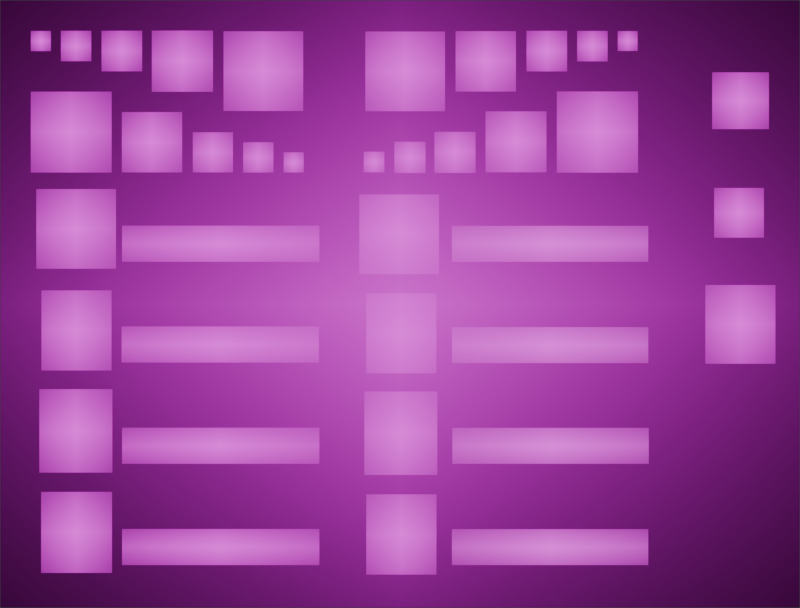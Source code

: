 # Source: logo_layout.blend  (saved by Blender 3.4.6; exported with 4.5.12 LTS)
import bpy
from mathutils import Matrix  # noqa: F401  (used for matrix-valued properties, if any)

bpy.ops.wm.read_factory_settings(use_empty=True)
scene = bpy.context.scene
scene.name = 'Scene'

# ---- collections
col_collection = bpy.data.collections.new('Collection'); scene.collection.children.link(col_collection)

# ---- images (referenced by path relative to the original .blend; pixels are not part of the script)
import os
ASSET_DIR = os.environ.get("B2B_ASSET_DIR", "")  # directory of the original .blend (textures are referenced by path, not embedded)
HERE = os.path.dirname(os.path.abspath(__file__))  # packed textures are extracted next to this script under _unpacked/

def load_image(name, relpath, width, height, colorspace="sRGB"):
    """Load a texture the original file referenced (path relative to the .blend, or extracted next to this script)."""
    p = next((c for c in (os.path.join(HERE, relpath), os.path.join(ASSET_DIR, relpath)) if relpath and os.path.exists(c)), "")
    if p:
        img = bpy.data.images.load(p, check_existing=True)
        img.name = name
    else:  # same state as the original file: an image datablock whose file is absent (Cycles renders it pink)
        img = bpy.data.images.new(name, width, height)
        img.source = "FILE"
        img.filepath = "//" + (relpath or name)
    img.colorspace_settings.name = colorspace
    return img
img_background_png = load_image('Background.png', 'Background.png', 1024, 1024, 'sRGB')
img_logo_blackoutline_png = load_image('Logo_blackoutline.png', 'Logo_blackoutline.png', 1024, 1024, 'sRGB')
img_logo_white_outline_png = load_image('Logo_white_outline.png', 'Logo_white_outline.png', 1024, 1024, 'sRGB')
img_logo_gray_infill_png = load_image('Logo_gray_infill.png', 'Logo_gray_infill.png', 1024, 1024, 'sRGB')
img_logo_black_infill_png = load_image('Logo_black_infill.png', 'Logo_black_infill.png', 1024, 1024, 'sRGB')
img_logo_white_infill_png = load_image('Logo_white_infill.png', 'Logo_white_infill.png', 1024, 1024, 'sRGB')
img_logo_white_outline_thick_png = load_image('Logo_white_outline_thick.png', 'Logo_white_outline_thick.png', 1024, 1024, 'sRGB')
img_freecad_white_text_png = load_image('Freecad_white_text.png', 'Freecad_white_text.png', 1024, 1024, 'sRGB')
img_freecad_black_text_png = load_image('Freecad_black_text.png', 'Freecad_black_text.png', 1024, 1024, 'sRGB')

# ---- materials (node trees are filled in below, after node groups)
mat_obelisk = bpy.data.materials.new('Obelisk')
mat_obelisk.surface_render_method = 'BLENDED'
mat_obelisk.blend_method = 'BLEND'
mat_new_logo_design_gear_has_been_lost_lighter_blue = bpy.data.materials.new('new logo design gear has been lost lighter blue')
mat_new_logo_design_gear_has_been_lost_lighter_blue.surface_render_method = 'BLENDED'
mat_new_logo_design_gear_has_been_lost_lighter_blue.blend_method = 'BLEND'
mat_new_logo_design_gear_has_been_lost_lighter_blue_f_hingestyle = bpy.data.materials.new('new logo design gear has been lost lighter blue F hingestyle')
mat_new_logo_design_gear_has_been_lost_lighter_blue_f_hingestyle.surface_render_method = 'BLENDED'
mat_new_logo_design_gear_has_been_lost_lighter_blue_f_hingestyle.blend_method = 'BLEND'
mat_g21_93_8_90 = bpy.data.materials.new('g21-93-8-90')
mat_g21_93_8_90.surface_render_method = 'BLENDED'
mat_g21_93_8_90.blend_method = 'BLEND'
mat_g21_93_8_5 = bpy.data.materials.new('g21-93-8-5')
mat_g21_93_8_5.surface_render_method = 'BLENDED'
mat_g21_93_8_5.blend_method = 'BLEND'
mat_g21_93_8_0 = bpy.data.materials.new('g21-93-8-0')
mat_g21_93_8_0.surface_render_method = 'BLENDED'
mat_g21_93_8_0.blend_method = 'BLEND'
mat_g21_07 = bpy.data.materials.new('g21-07')
mat_g21_07.surface_render_method = 'BLENDED'
mat_g21_07.blend_method = 'BLEND'
mat_freecad_white_text = bpy.data.materials.new('Freecad_white_text')
mat_freecad_white_text.surface_render_method = 'BLENDED'
mat_freecad_white_text.blend_method = 'BLEND'
mat_freecad_black_text = bpy.data.materials.new('Freecad_black_text')
mat_freecad_black_text.surface_render_method = 'BLENDED'
mat_freecad_black_text.blend_method = 'BLEND'

# ---- material node trees
mat_obelisk.use_nodes = True; mat_obelisk.node_tree.nodes.clear()
_N = mat_obelisk.node_tree.nodes; _L = mat_obelisk.node_tree.links
n0 = _N.new('ShaderNodeOutputMaterial'); n0.name = 'Material Output'; n0.location = (132, 281)
n1 = _N.new('ShaderNodeTexImage'); n1.name = 'Image Texture'; n1.location = (-667, 252)
n1.image = img_background_png
n1.extension = 'CLIP'
n2 = _N.new('ShaderNodeBsdfPrincipled'); n2.name = 'Principled BSDF'; n2.location = (-233, 43)
n2.distribution = 'GGX'
n2.subsurface_method = 'RANDOM_WALK_SKIN'
n2.inputs[2].default_value = 0.0
n2.inputs[3].default_value = 1.45
n2.inputs[11].default_value = 1.01
n2.inputs[13].default_value = 0.0
n2.inputs[27].default_value = (0.0, 0.0, 0.0, 1.0)
n2.inputs[28].default_value = 1.0
_L.new(n1.outputs[0], n2.inputs[0])
_L.new(n1.outputs[0], n0.inputs[0])
n0.is_active_output = True
mat_new_logo_design_gear_has_been_lost_lighter_blue.use_nodes = True; mat_new_logo_design_gear_has_been_lost_lighter_blue.node_tree.nodes.clear()
_N = mat_new_logo_design_gear_has_been_lost_lighter_blue.node_tree.nodes; _L = mat_new_logo_design_gear_has_been_lost_lighter_blue.node_tree.links
n0 = _N.new('ShaderNodeOutputMaterial'); n0.name = 'Material Output'; n0.location = (324, 265)
n1 = _N.new('ShaderNodeBsdfPrincipled'); n1.name = 'Principled BSDF'; n1.location = (0, 245)
n1.distribution = 'GGX'
n1.subsurface_method = 'RANDOM_WALK_SKIN'
n1.inputs[2].default_value = 0.0
n1.inputs[3].default_value = 0.0
n1.inputs[11].default_value = 0.0
n1.inputs[13].default_value = 0.0
n1.inputs[20].default_value = 0.0
n1.inputs[27].default_value = (0.0, 0.0, 0.0, 1.0)
n1.inputs[28].default_value = 1.0
n2 = _N.new('ShaderNodeTexImage'); n2.name = 'Image Texture'; n2.location = (-358, 279)
n2.image = img_logo_blackoutline_png
n2.extension = 'CLIP'
_L.new(n2.outputs[0], n1.inputs[0])
_L.new(n2.outputs[1], n1.inputs[4])
_L.new(n1.outputs[0], n0.inputs[0])
n0.is_active_output = True
mat_new_logo_design_gear_has_been_lost_lighter_blue_f_hingestyle.use_nodes = True; mat_new_logo_design_gear_has_been_lost_lighter_blue_f_hingestyle.node_tree.nodes.clear()
_N = mat_new_logo_design_gear_has_been_lost_lighter_blue_f_hingestyle.node_tree.nodes; _L = mat_new_logo_design_gear_has_been_lost_lighter_blue_f_hingestyle.node_tree.links
n0 = _N.new('ShaderNodeTexImage'); n0.name = 'Image Texture'; n0.location = (-352, 315)
n0.image = img_logo_white_outline_png
n0.extension = 'CLIP'
n1 = _N.new('ShaderNodeBsdfPrincipled'); n1.name = 'Principled BSDF'; n1.location = (15, 300)
n1.distribution = 'GGX'
n1.subsurface_method = 'RANDOM_WALK_SKIN'
n1.inputs[2].default_value = 0.0
n1.inputs[3].default_value = 0.0
n1.inputs[11].default_value = 0.0
n1.inputs[13].default_value = 0.0
n1.inputs[20].default_value = 0.0
n1.inputs[27].default_value = (0.0, 0.0, 0.0, 1.0)
n2 = _N.new('ShaderNodeOutputMaterial'); n2.name = 'Material Output'; n2.location = (392, 318)
_L.new(n0.outputs[0], n1.inputs[0])
_L.new(n0.outputs[1], n1.inputs[4])
_L.new(n1.outputs[0], n2.inputs[0])
n2.is_active_output = True
mat_g21_93_8_90.use_nodes = True; mat_g21_93_8_90.node_tree.nodes.clear()
_N = mat_g21_93_8_90.node_tree.nodes; _L = mat_g21_93_8_90.node_tree.links
n0 = _N.new('ShaderNodeBsdfPrincipled'); n0.name = 'Principled BSDF'; n0.location = (-228, 312)
n0.distribution = 'GGX'
n0.subsurface_method = 'RANDOM_WALK_SKIN'
n0.inputs[2].default_value = 0.0
n0.inputs[3].default_value = 1.45
n0.inputs[11].default_value = 0.0
n0.inputs[13].default_value = 0.0
n0.inputs[20].default_value = 0.0
n0.inputs[27].default_value = (0.0, 0.0, 0.0, 1.0)
n0.inputs[28].default_value = 1.0
n1 = _N.new('ShaderNodeOutputMaterial'); n1.name = 'Material Output'; n1.location = (72, 312)
n2 = _N.new('ShaderNodeTexImage'); n2.name = 'Image Texture'; n2.location = (-638, 300)
n2.image = img_logo_gray_infill_png
n2.extension = 'CLIP'
_L.new(n2.outputs[0], n0.inputs[0])
_L.new(n2.outputs[1], n0.inputs[4])
_L.new(n0.outputs[0], n1.inputs[0])
n1.is_active_output = True
mat_g21_93_8_5.use_nodes = True; mat_g21_93_8_5.node_tree.nodes.clear()
_N = mat_g21_93_8_5.node_tree.nodes; _L = mat_g21_93_8_5.node_tree.links
n0 = _N.new('ShaderNodeBsdfPrincipled'); n0.name = 'Principled BSDF'; n0.location = (0, 300)
n0.distribution = 'GGX'
n0.subsurface_method = 'RANDOM_WALK_SKIN'
n0.inputs[2].default_value = 0.0
n0.inputs[3].default_value = 1.45
n0.inputs[11].default_value = 0.0
n0.inputs[13].default_value = 0.0
n0.inputs[20].default_value = 0.0
n0.inputs[27].default_value = (0.0, 0.0, 0.0, 1.0)
n1 = _N.new('ShaderNodeOutputMaterial'); n1.name = 'Material Output'; n1.location = (300, 300)
n2 = _N.new('ShaderNodeTexImage'); n2.name = 'Image Texture'; n2.location = (-479, 303)
n2.image = img_logo_black_infill_png
n2.extension = 'CLIP'
_L.new(n2.outputs[0], n0.inputs[0])
_L.new(n2.outputs[1], n0.inputs[4])
_L.new(n0.outputs[0], n1.inputs[0])
n1.is_active_output = True
mat_g21_93_8_0.use_nodes = True; mat_g21_93_8_0.node_tree.nodes.clear()
_N = mat_g21_93_8_0.node_tree.nodes; _L = mat_g21_93_8_0.node_tree.links
n0 = _N.new('ShaderNodeBsdfPrincipled'); n0.name = 'Principled BSDF'; n0.location = (0, 300)
n0.distribution = 'GGX'
n0.subsurface_method = 'RANDOM_WALK_SKIN'
n0.inputs[2].default_value = 0.0
n0.inputs[3].default_value = 0.0
n0.inputs[11].default_value = 0.0
n0.inputs[13].default_value = 0.0
n0.inputs[20].default_value = 0.0
n0.inputs[27].default_value = (0.0, 0.0, 0.0, 1.0)
n0.inputs[28].default_value = 1.0
n1 = _N.new('ShaderNodeOutputMaterial'); n1.name = 'Material Output'; n1.location = (300, 300)
n2 = _N.new('ShaderNodeTexImage'); n2.name = 'Image Texture'; n2.location = (-429, 309)
n2.image = img_logo_white_infill_png
n2.extension = 'CLIP'
_L.new(n2.outputs[0], n0.inputs[0])
_L.new(n2.outputs[1], n0.inputs[4])
_L.new(n0.outputs[0], n1.inputs[0])
n1.is_active_output = True
mat_g21_07.use_nodes = True; mat_g21_07.node_tree.nodes.clear()
_N = mat_g21_07.node_tree.nodes; _L = mat_g21_07.node_tree.links
n0 = _N.new('ShaderNodeOutputMaterial'); n0.name = 'Material Output'; n0.location = (300, 300)
n1 = _N.new('ShaderNodeBsdfPrincipled'); n1.name = 'Principled BSDF'; n1.location = (0, 300)
n1.distribution = 'GGX'
n1.subsurface_method = 'RANDOM_WALK_SKIN'
n1.inputs[2].default_value = 0.0
n1.inputs[3].default_value = 1.45
n1.inputs[11].default_value = 1.01
n1.inputs[13].default_value = 0.0
n1.inputs[20].default_value = 0.0
n1.inputs[27].default_value = (0.0, 0.0, 0.0, 1.0)
n1.inputs[28].default_value = 1.0
n2 = _N.new('ShaderNodeTexImage'); n2.name = 'Image Texture'; n2.location = (-395, 301)
n2.image = img_logo_white_outline_thick_png
n2.extension = 'CLIP'
_L.new(n2.outputs[0], n1.inputs[0])
_L.new(n2.outputs[1], n1.inputs[4])
_L.new(n1.outputs[0], n0.inputs[0])
n0.is_active_output = True
mat_freecad_white_text.use_nodes = True; mat_freecad_white_text.node_tree.nodes.clear()
_N = mat_freecad_white_text.node_tree.nodes; _L = mat_freecad_white_text.node_tree.links
n0 = _N.new('ShaderNodeOutputMaterial'); n0.name = 'Material Output'; n0.location = (300, 300)
n1 = _N.new('ShaderNodeTexImage'); n1.name = 'Image Texture'; n1.location = (-200, 300)
n1.image = img_freecad_white_text_png
n1.extension = 'CLIP'
n2 = _N.new('ShaderNodeBsdfPrincipled'); n2.name = 'Principled BSDF'; n2.location = (0, 300)
n2.distribution = 'GGX'
n2.subsurface_method = 'RANDOM_WALK_SKIN'
n2.inputs[3].default_value = 1.45
n2.inputs[27].default_value = (0.0, 0.0, 0.0, 1.0)
n2.inputs[28].default_value = 1.0
_L.new(n1.outputs[0], n2.inputs[0])
_L.new(n1.outputs[1], n2.inputs[4])
_L.new(n2.outputs[0], n0.inputs[0])
n0.is_active_output = True
mat_freecad_black_text.use_nodes = True; mat_freecad_black_text.node_tree.nodes.clear()
_N = mat_freecad_black_text.node_tree.nodes; _L = mat_freecad_black_text.node_tree.links
n0 = _N.new('ShaderNodeOutputMaterial'); n0.name = 'Material Output'; n0.location = (300, 300)
n1 = _N.new('ShaderNodeTexImage'); n1.name = 'Image Texture'; n1.location = (-200, 300)
n1.image = img_freecad_black_text_png
n1.extension = 'CLIP'
n2 = _N.new('ShaderNodeBsdfPrincipled'); n2.name = 'Principled BSDF'; n2.location = (0, 300)
n2.distribution = 'GGX'
n2.subsurface_method = 'RANDOM_WALK_SKIN'
n2.inputs[2].default_value = 0.0
n2.inputs[3].default_value = 0.0
n2.inputs[11].default_value = 0.0
n2.inputs[13].default_value = 0.0
n2.inputs[20].default_value = 0.0
n2.inputs[27].default_value = (0.0, 0.0, 0.0, 1.0)
n2.inputs[28].default_value = 1.0
_L.new(n1.outputs[0], n2.inputs[0])
_L.new(n1.outputs[1], n2.inputs[4])
_L.new(n2.outputs[0], n0.inputs[0])
n0.is_active_output = True

# ---- world
world_world = bpy.data.worlds.new('World'); scene.world = world_world
world_world.use_nodes = True; world_world.node_tree.nodes.clear()
_N = world_world.node_tree.nodes; _L = world_world.node_tree.links
n0 = _N.new('ShaderNodeOutputWorld'); n0.name = 'World Output'; n0.location = (300, 300)
n1 = _N.new('ShaderNodeBackground'); n1.name = 'Background'; n1.location = (10, 300)
n1.inputs[0].default_value = (0.05088, 0.05088, 0.05088, 1.0)
_L.new(n1.outputs[0], n0.inputs[0])
n0.is_active_output = True
world_world.color = (0.05088, 0.05088, 0.05088)
world_world.use_sun_shadow = False
world_world.sun_shadow_jitter_overblur = 0.0

# ---- cameras
cam_camera = bpy.data.cameras.new('Camera')
cam_camera.clip_end = 100.0
cam_camera.ortho_scale = 7.314
cam_camera_001 = bpy.data.cameras.new('Camera.001')
cam_camera_001.type = 'ORTHO'
cam_camera_001.ortho_scale = 1.0

# ---- lights
light_light = bpy.data.lights.new('Light', 'POINT')
light_light.transmission_factor = 0.0
light_light.energy = 1000.0
light_light.shadow_soft_size = 0.1
light_light.shadow_maximum_resolution = 0.006
light_light.use_absolute_resolution = True
light_light_001 = bpy.data.lights.new('Light.001', 'POINT')
light_light_001.transmission_factor = 0.0
light_light_001.energy = 1000.0
light_light_001.shadow_soft_size = 0.1
light_light_001.shadow_maximum_resolution = 0.006
light_light_001.use_absolute_resolution = True
light_light_002 = bpy.data.lights.new('Light.002', 'POINT')
light_light_002.transmission_factor = 0.0
light_light_002.energy = 1000.0
light_light_002.shadow_soft_size = 0.1
light_light_002.shadow_maximum_resolution = 0.006
light_light_002.use_absolute_resolution = True
light_light_003 = bpy.data.lights.new('Light.003', 'POINT')
light_light_003.transmission_factor = 0.0
light_light_003.energy = 1000.0
light_light_003.shadow_soft_size = 0.1
light_light_003.shadow_maximum_resolution = 0.006
light_light_003.use_absolute_resolution = True

# ---- meshes
me_obelisk = bpy.data.meshes.new('Obelisk')
me_obelisk.from_pydata([(-0.6583, -0.5, 0.0), (0.6583, -0.5, 0.0), (-0.6583, 0.5, 0.0), (0.6583, 0.5, 0.0)], [], [(0, 1, 3, 2)])
_uv = me_obelisk.uv_layers.new(name='UVMap')
_uv.uv.foreach_set('vector', [0.0, 0.0, 1.0, 0.0, 1.0, 1.0, 0.0, 1.0])
me_obelisk.materials.append(mat_obelisk)
me_obelisk.update()
me_new_logo_design_gear_has_been_lost_lighter_blue = bpy.data.meshes.new('new logo design gear has been lost lighter blue')
me_new_logo_design_gear_has_been_lost_lighter_blue.from_pydata([(-0.5, -0.5, 0.0), (0.5, -0.5, 0.0), (-0.5, 0.5, 0.0), (0.5, 0.5, 0.0)], [], [(0, 1, 3, 2)])
_uv = me_new_logo_design_gear_has_been_lost_lighter_blue.uv_layers.new(name='UVMap')
_uv.uv.foreach_set('vector', [0.0, 0.0, 1.0, 0.0, 1.0, 1.0, 0.0, 1.0])
me_new_logo_design_gear_has_been_lost_lighter_blue.materials.append(mat_new_logo_design_gear_has_been_lost_lighter_blue)
me_new_logo_design_gear_has_been_lost_lighter_blue.update()
me_new_logo_design_gear_has_been_lost_lighter_blue_001 = bpy.data.meshes.new('new logo design gear has been lost lighter blue.001')
me_new_logo_design_gear_has_been_lost_lighter_blue_001.from_pydata([(-0.5, -0.5, 0.0), (0.5, -0.5, 0.0), (-0.5, 0.5, 0.0), (0.5, 0.5, 0.0)], [], [(0, 1, 3, 2)])
_uv = me_new_logo_design_gear_has_been_lost_lighter_blue_001.uv_layers.new(name='UVMap')
_uv.uv.foreach_set('vector', [0.0, 0.0, 1.0, 0.0, 1.0, 1.0, 0.0, 1.0])
me_new_logo_design_gear_has_been_lost_lighter_blue_001.materials.append(mat_new_logo_design_gear_has_been_lost_lighter_blue)
me_new_logo_design_gear_has_been_lost_lighter_blue_001.update()
me_new_logo_design_gear_has_been_lost_lighter_blue_002 = bpy.data.meshes.new('new logo design gear has been lost lighter blue.002')
me_new_logo_design_gear_has_been_lost_lighter_blue_002.from_pydata([(-0.5, -0.5, 0.0), (0.5, -0.5, 0.0), (-0.5, 0.5, 0.0), (0.5, 0.5, 0.0)], [], [(0, 1, 3, 2)])
_uv = me_new_logo_design_gear_has_been_lost_lighter_blue_002.uv_layers.new(name='UVMap')
_uv.uv.foreach_set('vector', [0.0, 0.0, 1.0, 0.0, 1.0, 1.0, 0.0, 1.0])
me_new_logo_design_gear_has_been_lost_lighter_blue_002.materials.append(mat_new_logo_design_gear_has_been_lost_lighter_blue)
me_new_logo_design_gear_has_been_lost_lighter_blue_002.update()
me_new_logo_design_gear_has_been_lost_lighter_blue_003 = bpy.data.meshes.new('new logo design gear has been lost lighter blue.003')
me_new_logo_design_gear_has_been_lost_lighter_blue_003.from_pydata([(-0.5, -0.5, 0.0), (0.5, -0.5, 0.0), (-0.5, 0.5, 0.0), (0.5, 0.5, 0.0)], [], [(0, 1, 3, 2)])
_uv = me_new_logo_design_gear_has_been_lost_lighter_blue_003.uv_layers.new(name='UVMap')
_uv.uv.foreach_set('vector', [0.0, 0.0, 1.0, 0.0, 1.0, 1.0, 0.0, 1.0])
me_new_logo_design_gear_has_been_lost_lighter_blue_003.materials.append(mat_new_logo_design_gear_has_been_lost_lighter_blue)
me_new_logo_design_gear_has_been_lost_lighter_blue_003.update()
me_new_logo_design_gear_has_been_lost_lighter_blue_004 = bpy.data.meshes.new('new logo design gear has been lost lighter blue.004')
me_new_logo_design_gear_has_been_lost_lighter_blue_004.from_pydata([(-0.5, -0.5, 0.0), (0.5, -0.5, 0.0), (-0.5, 0.5, 0.0), (0.5, 0.5, 0.0)], [], [(0, 1, 3, 2)])
_uv = me_new_logo_design_gear_has_been_lost_lighter_blue_004.uv_layers.new(name='UVMap')
_uv.uv.foreach_set('vector', [0.0, 0.0, 1.0, 0.0, 1.0, 1.0, 0.0, 1.0])
me_new_logo_design_gear_has_been_lost_lighter_blue_004.materials.append(mat_new_logo_design_gear_has_been_lost_lighter_blue)
me_new_logo_design_gear_has_been_lost_lighter_blue_004.update()
me_new_logo_design_gear_has_been_lost_lighter_blue_005 = bpy.data.meshes.new('new logo design gear has been lost lighter blue.005')
me_new_logo_design_gear_has_been_lost_lighter_blue_005.from_pydata([(-0.5, -0.5, 0.0), (0.5, -0.5, 0.0), (-0.5, 0.5, 0.0), (0.5, 0.5, 0.0)], [], [(0, 1, 3, 2)])
_uv = me_new_logo_design_gear_has_been_lost_lighter_blue_005.uv_layers.new(name='UVMap')
_uv.uv.foreach_set('vector', [0.0, 0.0, 1.0, 0.0, 1.0, 1.0, 0.0, 1.0])
me_new_logo_design_gear_has_been_lost_lighter_blue_005.materials.append(mat_new_logo_design_gear_has_been_lost_lighter_blue)
me_new_logo_design_gear_has_been_lost_lighter_blue_005.update()
me_new_logo_design_gear_has_been_lost_lighter_blue_006 = bpy.data.meshes.new('new logo design gear has been lost lighter blue.006')
me_new_logo_design_gear_has_been_lost_lighter_blue_006.from_pydata([(-0.5, -0.5, 0.0), (0.5, -0.5, 0.0), (-0.5, 0.5, 0.0), (0.5, 0.5, 0.0)], [], [(0, 1, 3, 2)])
_uv = me_new_logo_design_gear_has_been_lost_lighter_blue_006.uv_layers.new(name='UVMap')
_uv.uv.foreach_set('vector', [0.0, 0.0, 1.0, 0.0, 1.0, 1.0, 0.0, 1.0])
me_new_logo_design_gear_has_been_lost_lighter_blue_006.materials.append(mat_new_logo_design_gear_has_been_lost_lighter_blue)
me_new_logo_design_gear_has_been_lost_lighter_blue_006.update()
me_new_logo_design_gear_has_been_lost_lighter_blue_007 = bpy.data.meshes.new('new logo design gear has been lost lighter blue.007')
me_new_logo_design_gear_has_been_lost_lighter_blue_007.from_pydata([(-0.5, -0.5, 0.0), (0.5, -0.5, 0.0), (-0.5, 0.5, 0.0), (0.5, 0.5, 0.0)], [], [(0, 1, 3, 2)])
_uv = me_new_logo_design_gear_has_been_lost_lighter_blue_007.uv_layers.new(name='UVMap')
_uv.uv.foreach_set('vector', [0.0, 0.0, 1.0, 0.0, 1.0, 1.0, 0.0, 1.0])
me_new_logo_design_gear_has_been_lost_lighter_blue_007.materials.append(mat_new_logo_design_gear_has_been_lost_lighter_blue)
me_new_logo_design_gear_has_been_lost_lighter_blue_007.update()
me_new_logo_design_gear_has_been_lost_lighter_blue_008 = bpy.data.meshes.new('new logo design gear has been lost lighter blue.008')
me_new_logo_design_gear_has_been_lost_lighter_blue_008.from_pydata([(-0.5, -0.5, 0.0), (0.5, -0.5, 0.0), (-0.5, 0.5, 0.0), (0.5, 0.5, 0.0)], [], [(0, 1, 3, 2)])
_uv = me_new_logo_design_gear_has_been_lost_lighter_blue_008.uv_layers.new(name='UVMap')
_uv.uv.foreach_set('vector', [0.0, 0.0, 1.0, 0.0, 1.0, 1.0, 0.0, 1.0])
me_new_logo_design_gear_has_been_lost_lighter_blue_008.materials.append(mat_new_logo_design_gear_has_been_lost_lighter_blue)
me_new_logo_design_gear_has_been_lost_lighter_blue_008.update()
me_new_logo_design_gear_has_been_lost_lighter_blue_009 = bpy.data.meshes.new('new logo design gear has been lost lighter blue.009')
me_new_logo_design_gear_has_been_lost_lighter_blue_009.from_pydata([(-0.5, -0.5, 0.0), (0.5, -0.5, 0.0), (-0.5, 0.5, 0.0), (0.5, 0.5, 0.0)], [], [(0, 1, 3, 2)])
_uv = me_new_logo_design_gear_has_been_lost_lighter_blue_009.uv_layers.new(name='UVMap')
_uv.uv.foreach_set('vector', [0.0, 0.0, 1.0, 0.0, 1.0, 1.0, 0.0, 1.0])
me_new_logo_design_gear_has_been_lost_lighter_blue_009.materials.append(mat_new_logo_design_gear_has_been_lost_lighter_blue)
me_new_logo_design_gear_has_been_lost_lighter_blue_009.update()
me_new_logo_design_gear_has_been_lost_lighter_blue_012 = bpy.data.meshes.new('new logo design gear has been lost lighter blue.012')
me_new_logo_design_gear_has_been_lost_lighter_blue_012.from_pydata([(-0.5, -0.5, 0.0), (0.5, -0.5, 0.0), (-0.5, 0.5, 0.0), (0.5, 0.5, 0.0)], [], [(0, 1, 3, 2)])
_uv = me_new_logo_design_gear_has_been_lost_lighter_blue_012.uv_layers.new(name='UVMap')
_uv.uv.foreach_set('vector', [0.0, 0.0, 1.0, 0.0, 1.0, 1.0, 0.0, 1.0])
me_new_logo_design_gear_has_been_lost_lighter_blue_012.materials.append(mat_new_logo_design_gear_has_been_lost_lighter_blue)
me_new_logo_design_gear_has_been_lost_lighter_blue_012.update()
me_new_logo_design_gear_has_been_lost_lighter_blue_f_hingestyle = bpy.data.meshes.new('new logo design gear has been lost lighter blue F hingestyle')
me_new_logo_design_gear_has_been_lost_lighter_blue_f_hingestyle.from_pydata([(-0.5, -0.5, 0.0), (0.5, -0.5, 0.0), (-0.5, 0.5, 0.0), (0.5, 0.5, 0.0)], [], [(0, 1, 3, 2)])
_uv = me_new_logo_design_gear_has_been_lost_lighter_blue_f_hingestyle.uv_layers.new(name='UVMap')
_uv.uv.foreach_set('vector', [0.0, 0.0, 1.0, 0.0, 1.0, 1.0, 0.0, 1.0])
me_new_logo_design_gear_has_been_lost_lighter_blue_f_hingestyle.materials.append(mat_new_logo_design_gear_has_been_lost_lighter_blue_f_hingestyle)
me_new_logo_design_gear_has_been_lost_lighter_blue_f_hingestyle.update()
me_new_logo_design_gear_has_been_lost_lighter_blue_f_hingestyl = bpy.data.meshes.new('new logo design gear has been lost lighter blue F hingestyl')
me_new_logo_design_gear_has_been_lost_lighter_blue_f_hingestyl.from_pydata([(-0.5, -0.5, 0.0), (0.5, -0.5, 0.0), (-0.5, 0.5, 0.0), (0.5, 0.5, 0.0)], [], [(0, 1, 3, 2)])
_uv = me_new_logo_design_gear_has_been_lost_lighter_blue_f_hingestyl.uv_layers.new(name='UVMap')
_uv.uv.foreach_set('vector', [0.0, 0.0, 1.0, 0.0, 1.0, 1.0, 0.0, 1.0])
me_new_logo_design_gear_has_been_lost_lighter_blue_f_hingestyl.materials.append(mat_new_logo_design_gear_has_been_lost_lighter_blue_f_hingestyle)
me_new_logo_design_gear_has_been_lost_lighter_blue_f_hingestyl.update()
me_new_logo_design_gear_has_been_lost_lighter_blue_f_hingestyl_001 = bpy.data.meshes.new('new logo design gear has been lost lighter blue F hingestyl.001')
me_new_logo_design_gear_has_been_lost_lighter_blue_f_hingestyl_001.from_pydata([(-0.5, -0.5, 0.0), (0.5, -0.5, 0.0), (-0.5, 0.5, 0.0), (0.5, 0.5, 0.0)], [], [(0, 1, 3, 2)])
_uv = me_new_logo_design_gear_has_been_lost_lighter_blue_f_hingestyl_001.uv_layers.new(name='UVMap')
_uv.uv.foreach_set('vector', [0.0, 0.0, 1.0, 0.0, 1.0, 1.0, 0.0, 1.0])
me_new_logo_design_gear_has_been_lost_lighter_blue_f_hingestyl_001.materials.append(mat_new_logo_design_gear_has_been_lost_lighter_blue_f_hingestyle)
me_new_logo_design_gear_has_been_lost_lighter_blue_f_hingestyl_001.update()
me_new_logo_design_gear_has_been_lost_lighter_blue_f_hingestyl_002 = bpy.data.meshes.new('new logo design gear has been lost lighter blue F hingestyl.002')
me_new_logo_design_gear_has_been_lost_lighter_blue_f_hingestyl_002.from_pydata([(-0.5, -0.5, 0.0), (0.5, -0.5, 0.0), (-0.5, 0.5, 0.0), (0.5, 0.5, 0.0)], [], [(0, 1, 3, 2)])
_uv = me_new_logo_design_gear_has_been_lost_lighter_blue_f_hingestyl_002.uv_layers.new(name='UVMap')
_uv.uv.foreach_set('vector', [0.0, 0.0, 1.0, 0.0, 1.0, 1.0, 0.0, 1.0])
me_new_logo_design_gear_has_been_lost_lighter_blue_f_hingestyl_002.materials.append(mat_new_logo_design_gear_has_been_lost_lighter_blue_f_hingestyle)
me_new_logo_design_gear_has_been_lost_lighter_blue_f_hingestyl_002.update()
me_new_logo_design_gear_has_been_lost_lighter_blue_f_hingestyl_003 = bpy.data.meshes.new('new logo design gear has been lost lighter blue F hingestyl.003')
me_new_logo_design_gear_has_been_lost_lighter_blue_f_hingestyl_003.from_pydata([(-0.5, -0.5, 0.0), (0.5, -0.5, 0.0), (-0.5, 0.5, 0.0), (0.5, 0.5, 0.0)], [], [(0, 1, 3, 2)])
_uv = me_new_logo_design_gear_has_been_lost_lighter_blue_f_hingestyl_003.uv_layers.new(name='UVMap')
_uv.uv.foreach_set('vector', [0.0, 0.0, 1.0, 0.0, 1.0, 1.0, 0.0, 1.0])
me_new_logo_design_gear_has_been_lost_lighter_blue_f_hingestyl_003.materials.append(mat_new_logo_design_gear_has_been_lost_lighter_blue_f_hingestyle)
me_new_logo_design_gear_has_been_lost_lighter_blue_f_hingestyl_003.update()
me_new_logo_design_gear_has_been_lost_lighter_blue_f_hingestyl_004 = bpy.data.meshes.new('new logo design gear has been lost lighter blue F hingestyl.004')
me_new_logo_design_gear_has_been_lost_lighter_blue_f_hingestyl_004.from_pydata([(-0.5, -0.5, 0.0), (0.5, -0.5, 0.0), (-0.5, 0.5, 0.0), (0.5, 0.5, 0.0)], [], [(0, 1, 3, 2)])
_uv = me_new_logo_design_gear_has_been_lost_lighter_blue_f_hingestyl_004.uv_layers.new(name='UVMap')
_uv.uv.foreach_set('vector', [0.0, 0.0, 1.0, 0.0, 1.0, 1.0, 0.0, 1.0])
me_new_logo_design_gear_has_been_lost_lighter_blue_f_hingestyl_004.materials.append(mat_new_logo_design_gear_has_been_lost_lighter_blue_f_hingestyle)
me_new_logo_design_gear_has_been_lost_lighter_blue_f_hingestyl_004.update()
me_new_logo_design_gear_has_been_lost_lighter_blue_f_hingestyl_005 = bpy.data.meshes.new('new logo design gear has been lost lighter blue F hingestyl.005')
me_new_logo_design_gear_has_been_lost_lighter_blue_f_hingestyl_005.from_pydata([(-0.5, -0.5, 0.0), (0.5, -0.5, 0.0), (-0.5, 0.5, 0.0), (0.5, 0.5, 0.0)], [], [(0, 1, 3, 2)])
_uv = me_new_logo_design_gear_has_been_lost_lighter_blue_f_hingestyl_005.uv_layers.new(name='UVMap')
_uv.uv.foreach_set('vector', [0.0, 0.0, 1.0, 0.0, 1.0, 1.0, 0.0, 1.0])
me_new_logo_design_gear_has_been_lost_lighter_blue_f_hingestyl_005.materials.append(mat_new_logo_design_gear_has_been_lost_lighter_blue_f_hingestyle)
me_new_logo_design_gear_has_been_lost_lighter_blue_f_hingestyl_005.update()
me_new_logo_design_gear_has_been_lost_lighter_blue_f_hingestyl_006 = bpy.data.meshes.new('new logo design gear has been lost lighter blue F hingestyl.006')
me_new_logo_design_gear_has_been_lost_lighter_blue_f_hingestyl_006.from_pydata([(-0.5, -0.5, 0.0), (0.5, -0.5, 0.0), (-0.5, 0.5, 0.0), (0.5, 0.5, 0.0)], [], [(0, 1, 3, 2)])
_uv = me_new_logo_design_gear_has_been_lost_lighter_blue_f_hingestyl_006.uv_layers.new(name='UVMap')
_uv.uv.foreach_set('vector', [0.0, 0.0, 1.0, 0.0, 1.0, 1.0, 0.0, 1.0])
me_new_logo_design_gear_has_been_lost_lighter_blue_f_hingestyl_006.materials.append(mat_new_logo_design_gear_has_been_lost_lighter_blue_f_hingestyle)
me_new_logo_design_gear_has_been_lost_lighter_blue_f_hingestyl_006.update()
me_new_logo_design_gear_has_been_lost_lighter_blue_f_hingestyl_007 = bpy.data.meshes.new('new logo design gear has been lost lighter blue F hingestyl.007')
me_new_logo_design_gear_has_been_lost_lighter_blue_f_hingestyl_007.from_pydata([(-0.5, -0.5, 0.0), (0.5, -0.5, 0.0), (-0.5, 0.5, 0.0), (0.5, 0.5, 0.0)], [], [(0, 1, 3, 2)])
_uv = me_new_logo_design_gear_has_been_lost_lighter_blue_f_hingestyl_007.uv_layers.new(name='UVMap')
_uv.uv.foreach_set('vector', [0.0, 0.0, 1.0, 0.0, 1.0, 1.0, 0.0, 1.0])
me_new_logo_design_gear_has_been_lost_lighter_blue_f_hingestyl_007.materials.append(mat_new_logo_design_gear_has_been_lost_lighter_blue_f_hingestyle)
me_new_logo_design_gear_has_been_lost_lighter_blue_f_hingestyl_007.update()
me_new_logo_design_gear_has_been_lost_lighter_blue_f_hingestyl_008 = bpy.data.meshes.new('new logo design gear has been lost lighter blue F hingestyl.008')
me_new_logo_design_gear_has_been_lost_lighter_blue_f_hingestyl_008.from_pydata([(-0.5, -0.5, 0.0), (0.5, -0.5, 0.0), (-0.5, 0.5, 0.0), (0.5, 0.5, 0.0)], [], [(0, 1, 3, 2)])
_uv = me_new_logo_design_gear_has_been_lost_lighter_blue_f_hingestyl_008.uv_layers.new(name='UVMap')
_uv.uv.foreach_set('vector', [0.0, 0.0, 1.0, 0.0, 1.0, 1.0, 0.0, 1.0])
me_new_logo_design_gear_has_been_lost_lighter_blue_f_hingestyl_008.materials.append(mat_new_logo_design_gear_has_been_lost_lighter_blue_f_hingestyle)
me_new_logo_design_gear_has_been_lost_lighter_blue_f_hingestyl_008.update()
me_new_logo_design_gear_has_been_lost_lighter_blue_014 = bpy.data.meshes.new('new logo design gear has been lost lighter blue.014')
me_new_logo_design_gear_has_been_lost_lighter_blue_014.from_pydata([(-0.5, -0.5, 0.0), (0.5, -0.5, 0.0), (-0.5, 0.5, 0.0), (0.5, 0.5, 0.0)], [], [(0, 1, 3, 2)])
_uv = me_new_logo_design_gear_has_been_lost_lighter_blue_014.uv_layers.new(name='UVMap')
_uv.uv.foreach_set('vector', [0.0, 0.0, 1.0, 0.0, 1.0, 1.0, 0.0, 1.0])
me_new_logo_design_gear_has_been_lost_lighter_blue_014.materials.append(mat_new_logo_design_gear_has_been_lost_lighter_blue)
me_new_logo_design_gear_has_been_lost_lighter_blue_014.update()
me_new_logo_design_gear_has_been_lost_lighter_blue_015 = bpy.data.meshes.new('new logo design gear has been lost lighter blue.015')
me_new_logo_design_gear_has_been_lost_lighter_blue_015.from_pydata([(-0.5, -0.5, 0.0), (0.5, -0.5, 0.0), (-0.5, 0.5, 0.0), (0.5, 0.5, 0.0)], [], [(0, 1, 3, 2)])
_uv = me_new_logo_design_gear_has_been_lost_lighter_blue_015.uv_layers.new(name='UVMap')
_uv.uv.foreach_set('vector', [0.0, 0.0, 1.0, 0.0, 1.0, 1.0, 0.0, 1.0])
me_new_logo_design_gear_has_been_lost_lighter_blue_015.materials.append(mat_new_logo_design_gear_has_been_lost_lighter_blue)
me_new_logo_design_gear_has_been_lost_lighter_blue_015.update()
me_g21_93_8_90 = bpy.data.meshes.new('g21-93-8-90')
me_g21_93_8_90.from_pydata([(-0.4375, -0.5, 0.0), (0.4375, -0.5, 0.0), (-0.4375, 0.5, 0.0), (0.4375, 0.5, 0.0)], [], [(0, 1, 3, 2)])
_uv = me_g21_93_8_90.uv_layers.new(name='UVMap')
_uv.uv.foreach_set('vector', [0.0, 0.0, 1.0, 0.0, 1.0, 1.0, 0.0, 1.0])
me_g21_93_8_90.materials.append(mat_g21_93_8_90)
me_g21_93_8_90.update()
me_g21_93_8_90_001 = bpy.data.meshes.new('g21-93-8-90.001')
me_g21_93_8_90_001.from_pydata([(-0.4375, -0.5, 0.0), (0.4375, -0.5, 0.0), (-0.4375, 0.5, 0.0), (0.4375, 0.5, 0.0)], [], [(0, 1, 3, 2)])
_uv = me_g21_93_8_90_001.uv_layers.new(name='UVMap')
_uv.uv.foreach_set('vector', [0.0, 0.0, 1.0, 0.0, 1.0, 1.0, 0.0, 1.0])
me_g21_93_8_90_001.materials.append(mat_g21_93_8_90)
me_g21_93_8_90_001.update()
me_g21_93_8_5_003 = bpy.data.meshes.new('g21-93-8-5.003')
me_g21_93_8_5_003.from_pydata([(-0.4375, -0.5, 0.0), (0.4375, -0.5, 0.0), (-0.4375, 0.5, 0.0), (0.4375, 0.5, 0.0)], [], [(0, 1, 3, 2)])
_uv = me_g21_93_8_5_003.uv_layers.new(name='UVMap')
_uv.uv.foreach_set('vector', [0.0, 0.0, 1.0, 0.0, 1.0, 1.0, 0.0, 1.0])
me_g21_93_8_5_003.materials.append(mat_g21_93_8_5)
me_g21_93_8_5_003.update()
me_g21_93_8_5_002 = bpy.data.meshes.new('g21-93-8-5.002')
me_g21_93_8_5_002.from_pydata([(-0.4375, -0.5, 0.0), (0.4375, -0.5, 0.0), (-0.4375, 0.5, 0.0), (0.4375, 0.5, 0.0)], [], [(0, 1, 3, 2)])
_uv = me_g21_93_8_5_002.uv_layers.new(name='UVMap')
_uv.uv.foreach_set('vector', [0.0, 0.0, 1.0, 0.0, 1.0, 1.0, 0.0, 1.0])
me_g21_93_8_5_002.materials.append(mat_g21_93_8_5)
me_g21_93_8_5_002.update()
me_g21_93_8_0 = bpy.data.meshes.new('g21-93-8-0')
me_g21_93_8_0.from_pydata([(-0.4375, -0.5, 0.0), (0.4375, -0.5, 0.0), (-0.4375, 0.5, 0.0), (0.4375, 0.5, 0.0)], [], [(0, 1, 3, 2)])
_uv = me_g21_93_8_0.uv_layers.new(name='UVMap')
_uv.uv.foreach_set('vector', [0.0, 0.0, 1.0, 0.0, 1.0, 1.0, 0.0, 1.0])
me_g21_93_8_0.materials.append(mat_g21_93_8_0)
me_g21_93_8_0.update()
me_g21_93_8_0_001 = bpy.data.meshes.new('g21-93-8-0.001')
me_g21_93_8_0_001.from_pydata([(-0.4375, -0.5, 0.0), (0.4375, -0.5, 0.0), (-0.4375, 0.5, 0.0), (0.4375, 0.5, 0.0)], [], [(0, 1, 3, 2)])
_uv = me_g21_93_8_0_001.uv_layers.new(name='UVMap')
_uv.uv.foreach_set('vector', [0.0, 0.0, 1.0, 0.0, 1.0, 1.0, 0.0, 1.0])
me_g21_93_8_0_001.materials.append(mat_g21_93_8_0)
me_g21_93_8_0_001.update()
me_new_logo_design_gear_has_been_lost_lighter_blue_f_hingestyl_009 = bpy.data.meshes.new('new logo design gear has been lost lighter blue F hingestyl.009')
me_new_logo_design_gear_has_been_lost_lighter_blue_f_hingestyl_009.from_pydata([(-0.5, -0.5, 0.0), (0.5, -0.5, 0.0), (-0.5, 0.5, 0.0), (0.5, 0.5, 0.0)], [], [(0, 1, 3, 2)])
_uv = me_new_logo_design_gear_has_been_lost_lighter_blue_f_hingestyl_009.uv_layers.new(name='UVMap')
_uv.uv.foreach_set('vector', [0.0, 0.0, 1.0, 0.0, 1.0, 1.0, 0.0, 1.0])
me_new_logo_design_gear_has_been_lost_lighter_blue_f_hingestyl_009.materials.append(mat_new_logo_design_gear_has_been_lost_lighter_blue_f_hingestyle)
me_new_logo_design_gear_has_been_lost_lighter_blue_f_hingestyl_009.update()
me_g21_07 = bpy.data.meshes.new('g21-07')
me_g21_07.from_pydata([(-0.445, -0.5, 0.0), (0.445, -0.5, 0.0), (-0.445, 0.5, 0.0), (0.445, 0.5, 0.0)], [], [(0, 1, 3, 2)])
_uv = me_g21_07.uv_layers.new(name='UVMap')
_uv.uv.foreach_set('vector', [0.0, 0.0, 1.0, 0.0, 1.0, 1.0, 0.0, 1.0])
me_g21_07.materials.append(mat_g21_07)
me_g21_07.update()
me_freecad_white_text = bpy.data.meshes.new('Freecad_white_text')
me_freecad_white_text.from_pydata([(-2.732, -0.5, 0.0), (2.732, -0.5, 0.0), (-2.732, 0.5, 0.0), (2.732, 0.5, 0.0)], [], [(0, 1, 3, 2)])
_uv = me_freecad_white_text.uv_layers.new(name='UVMap')
_uv.uv.foreach_set('vector', [0.0, 0.0, 1.0, 0.0, 1.0, 1.0, 0.0, 1.0])
me_freecad_white_text.materials.append(mat_freecad_white_text)
me_freecad_white_text.update()
me_freecad_white_text_001 = bpy.data.meshes.new('Freecad_white_text.001')
me_freecad_white_text_001.from_pydata([(-2.732, -0.5, 0.0), (2.732, -0.5, 0.0), (-2.732, 0.5, 0.0), (2.732, 0.5, 0.0)], [], [(0, 1, 3, 2)])
_uv = me_freecad_white_text_001.uv_layers.new(name='UVMap')
_uv.uv.foreach_set('vector', [0.0, 0.0, 1.0, 0.0, 1.0, 1.0, 0.0, 1.0])
me_freecad_white_text_001.materials.append(mat_freecad_white_text)
me_freecad_white_text_001.update()
me_freecad_white_text_002 = bpy.data.meshes.new('Freecad_white_text.002')
me_freecad_white_text_002.from_pydata([(-2.732, -0.5, 0.0), (2.732, -0.5, 0.0), (-2.732, 0.5, 0.0), (2.732, 0.5, 0.0)], [], [(0, 1, 3, 2)])
_uv = me_freecad_white_text_002.uv_layers.new(name='UVMap')
_uv.uv.foreach_set('vector', [0.0, 0.0, 1.0, 0.0, 1.0, 1.0, 0.0, 1.0])
me_freecad_white_text_002.materials.append(mat_freecad_white_text)
me_freecad_white_text_002.update()
me_freecad_white_text_003 = bpy.data.meshes.new('Freecad_white_text.003')
me_freecad_white_text_003.from_pydata([(-2.732, -0.5, 0.0), (2.732, -0.5, 0.0), (-2.732, 0.5, 0.0), (2.732, 0.5, 0.0)], [], [(0, 1, 3, 2)])
_uv = me_freecad_white_text_003.uv_layers.new(name='UVMap')
_uv.uv.foreach_set('vector', [0.0, 0.0, 1.0, 0.0, 1.0, 1.0, 0.0, 1.0])
me_freecad_white_text_003.materials.append(mat_freecad_white_text)
me_freecad_white_text_003.update()
me_freecad_black_text = bpy.data.meshes.new('Freecad_black_text')
me_freecad_black_text.from_pydata([(-2.732, -0.5, 0.0), (2.732, -0.5, 0.0), (-2.732, 0.5, 0.0), (2.732, 0.5, 0.0)], [], [(0, 1, 3, 2)])
_uv = me_freecad_black_text.uv_layers.new(name='UVMap')
_uv.uv.foreach_set('vector', [0.0, 0.0, 1.0, 0.0, 1.0, 1.0, 0.0, 1.0])
me_freecad_black_text.materials.append(mat_freecad_black_text)
me_freecad_black_text.update()
me_freecad_black_text_001 = bpy.data.meshes.new('Freecad_black_text.001')
me_freecad_black_text_001.from_pydata([(-2.732, -0.5, 0.0), (2.732, -0.5, 0.0), (-2.732, 0.5, 0.0), (2.732, 0.5, 0.0)], [], [(0, 1, 3, 2)])
_uv = me_freecad_black_text_001.uv_layers.new(name='UVMap')
_uv.uv.foreach_set('vector', [0.0, 0.0, 1.0, 0.0, 1.0, 1.0, 0.0, 1.0])
me_freecad_black_text_001.materials.append(mat_freecad_black_text)
me_freecad_black_text_001.update()
me_freecad_black_text_002 = bpy.data.meshes.new('Freecad_black_text.002')
me_freecad_black_text_002.from_pydata([(-2.732, -0.5, 0.0), (2.732, -0.5, 0.0), (-2.732, 0.5, 0.0), (2.732, 0.5, 0.0)], [], [(0, 1, 3, 2)])
_uv = me_freecad_black_text_002.uv_layers.new(name='UVMap')
_uv.uv.foreach_set('vector', [0.0, 0.0, 1.0, 0.0, 1.0, 1.0, 0.0, 1.0])
me_freecad_black_text_002.materials.append(mat_freecad_black_text)
me_freecad_black_text_002.update()
me_freecad_black_text_003 = bpy.data.meshes.new('Freecad_black_text.003')
me_freecad_black_text_003.from_pydata([(-2.732, -0.5, 0.0), (2.732, -0.5, 0.0), (-2.732, 0.5, 0.0), (2.732, 0.5, 0.0)], [], [(0, 1, 3, 2)])
_uv = me_freecad_black_text_003.uv_layers.new(name='UVMap')
_uv.uv.foreach_set('vector', [0.0, 0.0, 1.0, 0.0, 1.0, 1.0, 0.0, 1.0])
me_freecad_black_text_003.materials.append(mat_freecad_black_text)
me_freecad_black_text_003.update()

# ---- objects
ob_light = bpy.data.objects.new('Light', light_light)
ob_camera = bpy.data.objects.new('Camera', cam_camera)
ob_camera_001 = bpy.data.objects.new('Camera.001', cam_camera_001)
ob_obelisk = bpy.data.objects.new('Obelisk', me_obelisk)
ob_light_001 = bpy.data.objects.new('Light.001', light_light_001)
ob_light_002 = bpy.data.objects.new('Light.002', light_light_002)
ob_light_003 = bpy.data.objects.new('Light.003', light_light_003)
ob_new_logo_design_gear_has_been_lost_lighter_blue = bpy.data.objects.new('new logo design gear has been lost lighter blue', me_new_logo_design_gear_has_been_lost_lighter_blue)
ob_new_logo_design_gear_has_been_lost_lighter_blue_001 = bpy.data.objects.new('new logo design gear has been lost lighter blue.001', me_new_logo_design_gear_has_been_lost_lighter_blue_001)
ob_new_logo_design_gear_has_been_lost_lighter_blue_002 = bpy.data.objects.new('new logo design gear has been lost lighter blue.002', me_new_logo_design_gear_has_been_lost_lighter_blue_002)
ob_new_logo_design_gear_has_been_lost_lighter_blue_003 = bpy.data.objects.new('new logo design gear has been lost lighter blue.003', me_new_logo_design_gear_has_been_lost_lighter_blue_003)
ob_new_logo_design_gear_has_been_lost_lighter_blue_004 = bpy.data.objects.new('new logo design gear has been lost lighter blue.004', me_new_logo_design_gear_has_been_lost_lighter_blue_004)
ob_new_logo_design_gear_has_been_lost_lighter_blue_005 = bpy.data.objects.new('new logo design gear has been lost lighter blue.005', me_new_logo_design_gear_has_been_lost_lighter_blue_005)
ob_new_logo_design_gear_has_been_lost_lighter_blue_006 = bpy.data.objects.new('new logo design gear has been lost lighter blue.006', me_new_logo_design_gear_has_been_lost_lighter_blue_006)
ob_new_logo_design_gear_has_been_lost_lighter_blue_007 = bpy.data.objects.new('new logo design gear has been lost lighter blue.007', me_new_logo_design_gear_has_been_lost_lighter_blue_007)
ob_new_logo_design_gear_has_been_lost_lighter_blue_008 = bpy.data.objects.new('new logo design gear has been lost lighter blue.008', me_new_logo_design_gear_has_been_lost_lighter_blue_008)
ob_new_logo_design_gear_has_been_lost_lighter_blue_009 = bpy.data.objects.new('new logo design gear has been lost lighter blue.009', me_new_logo_design_gear_has_been_lost_lighter_blue_009)
ob_new_logo_design_gear_has_been_lost_lighter_blue_012 = bpy.data.objects.new('new logo design gear has been lost lighter blue.012', me_new_logo_design_gear_has_been_lost_lighter_blue_012)
ob_new_logo_design_gear_has_been_lost_lighter_blue_f_hingestyle = bpy.data.objects.new('new logo design gear has been lost lighter blue F hingestyle', me_new_logo_design_gear_has_been_lost_lighter_blue_f_hingestyle)
ob_new_logo_design_gear_has_been_lost_lighter_blue_f_hingestyl = bpy.data.objects.new('new logo design gear has been lost lighter blue F hingestyl', me_new_logo_design_gear_has_been_lost_lighter_blue_f_hingestyl)
ob_new_logo_design_gear_has_been_lost_lighter_blue_f_hingestyl_001 = bpy.data.objects.new('new logo design gear has been lost lighter blue F hingestyl.001', me_new_logo_design_gear_has_been_lost_lighter_blue_f_hingestyl_001)
ob_new_logo_design_gear_has_been_lost_lighter_blue_f_hingestyl_002 = bpy.data.objects.new('new logo design gear has been lost lighter blue F hingestyl.002', me_new_logo_design_gear_has_been_lost_lighter_blue_f_hingestyl_002)
ob_new_logo_design_gear_has_been_lost_lighter_blue_f_hingestyl_003 = bpy.data.objects.new('new logo design gear has been lost lighter blue F hingestyl.003', me_new_logo_design_gear_has_been_lost_lighter_blue_f_hingestyl_003)
ob_new_logo_design_gear_has_been_lost_lighter_blue_f_hingestyl_004 = bpy.data.objects.new('new logo design gear has been lost lighter blue F hingestyl.004', me_new_logo_design_gear_has_been_lost_lighter_blue_f_hingestyl_004)
ob_new_logo_design_gear_has_been_lost_lighter_blue_f_hingestyl_005 = bpy.data.objects.new('new logo design gear has been lost lighter blue F hingestyl.005', me_new_logo_design_gear_has_been_lost_lighter_blue_f_hingestyl_005)
ob_new_logo_design_gear_has_been_lost_lighter_blue_f_hingestyl_006 = bpy.data.objects.new('new logo design gear has been lost lighter blue F hingestyl.006', me_new_logo_design_gear_has_been_lost_lighter_blue_f_hingestyl_006)
ob_new_logo_design_gear_has_been_lost_lighter_blue_f_hingestyl_007 = bpy.data.objects.new('new logo design gear has been lost lighter blue F hingestyl.007', me_new_logo_design_gear_has_been_lost_lighter_blue_f_hingestyl_007)
ob_new_logo_design_gear_has_been_lost_lighter_blue_f_hingestyl_008 = bpy.data.objects.new('new logo design gear has been lost lighter blue F hingestyl.008', me_new_logo_design_gear_has_been_lost_lighter_blue_f_hingestyl_008)
ob_new_logo_design_gear_has_been_lost_lighter_blue_013 = bpy.data.objects.new('new logo design gear has been lost lighter blue.013', me_new_logo_design_gear_has_been_lost_lighter_blue_014)
ob_new_logo_design_gear_has_been_lost_lighter_blue_011 = bpy.data.objects.new('new logo design gear has been lost lighter blue.011', me_new_logo_design_gear_has_been_lost_lighter_blue_015)
ob_g21_93_8_90 = bpy.data.objects.new('g21-93-8-90', me_g21_93_8_90)
ob_g21_93_8_90_001 = bpy.data.objects.new('g21-93-8-90.001', me_g21_93_8_90_001)
ob_g21_93_8_5_002 = bpy.data.objects.new('g21-93-8-5.002', me_g21_93_8_5_003)
ob_g21_93_8_5_001 = bpy.data.objects.new('g21-93-8-5.001', me_g21_93_8_5_002)
ob_g21_93_8_0 = bpy.data.objects.new('g21-93-8-0', me_g21_93_8_0)
ob_g21_93_8_0_001 = bpy.data.objects.new('g21-93-8-0.001', me_g21_93_8_0_001)
ob_new_logo_design_gear_has_been_lost_lighter_blue_f_hingestyl_009 = bpy.data.objects.new('new logo design gear has been lost lighter blue F hingestyl.009', me_new_logo_design_gear_has_been_lost_lighter_blue_f_hingestyl_009)
ob_g21_07 = bpy.data.objects.new('g21-07', me_g21_07)
ob_freecad_white_text = bpy.data.objects.new('Freecad_white_text', me_freecad_white_text)
ob_freecad_white_text_001 = bpy.data.objects.new('Freecad_white_text.001', me_freecad_white_text_001)
ob_freecad_white_text_002 = bpy.data.objects.new('Freecad_white_text.002', me_freecad_white_text_002)
ob_freecad_white_text_003 = bpy.data.objects.new('Freecad_white_text.003', me_freecad_white_text_003)
ob_freecad_black_text = bpy.data.objects.new('Freecad_black_text', me_freecad_black_text)
ob_freecad_black_text_001 = bpy.data.objects.new('Freecad_black_text.001', me_freecad_black_text_001)
ob_freecad_black_text_002 = bpy.data.objects.new('Freecad_black_text.002', me_freecad_black_text_002)
ob_freecad_black_text_003 = bpy.data.objects.new('Freecad_black_text.003', me_freecad_black_text_003)

# ---- transforms, parenting, visibility, modifiers, constraints
ob_light.location = (4.076, 1.005, 5.904)
ob_light.rotation_euler = (0.6503, 0.05522, 1.866)
ob_light.lock_rotations_4d = False
ob_light.empty_display_type = 'ARROWS'
ob_light.color = (0.0, 0.0, 0.0, 0.0)
ob_light.lineart.crease_threshold = 0.0
ob_camera.location = (7.359, -6.926, 4.958)
ob_camera.rotation_euler = (1.109, 0.0, 0.8149)
ob_camera.lock_rotations_4d = False
ob_camera.empty_display_type = 'ARROWS'
ob_camera.color = (0.0, 0.0, 0.0, 0.0)
ob_camera.display_type = 'WIRE'
ob_camera.lineart.crease_threshold = 0.0
ob_camera_001.location = (0.0, 0.0, 7.647)
ob_obelisk.location = (0.0, 0.0, -0.004076)
ob_obelisk.scale = (0.7587, 0.7587, 0.7587)
ob_light_001.location = (-0.2163, 3.694, 5.904)
ob_light_001.rotation_euler = (0.6503, 0.05522, 1.866)
ob_light_001.lock_rotations_4d = False
ob_light_001.empty_display_type = 'ARROWS'
ob_light_001.color = (0.0, 0.0, 0.0, 0.0)
ob_light_001.lineart.crease_threshold = 0.0
ob_light_002.location = (-5.48, -0.3953, 5.904)
ob_light_002.rotation_euler = (0.6503, 0.05522, 1.866)
ob_light_002.lock_rotations_4d = False
ob_light_002.empty_display_type = 'ARROWS'
ob_light_002.color = (0.0, 0.0, 0.0, 0.0)
ob_light_002.lineart.crease_threshold = 0.0
ob_light_003.location = (0.3711, -5.501, 5.904)
ob_light_003.rotation_euler = (0.6503, 0.05522, 1.866)
ob_light_003.lock_rotations_4d = False
ob_light_003.empty_display_type = 'ARROWS'
ob_light_003.color = (0.0, 0.0, 0.0, 0.0)
ob_light_003.lineart.crease_threshold = 0.0
ob_new_logo_design_gear_has_been_lost_lighter_blue.location = (-0.1708, 0.2911, 0.0)
ob_new_logo_design_gear_has_been_lost_lighter_blue.scale = (0.09959, 0.09959, 0.09959)
ob_new_logo_design_gear_has_been_lost_lighter_blue_001.location = (-0.272, 0.3035, 0.0)
ob_new_logo_design_gear_has_been_lost_lighter_blue_001.scale = (0.0765, 0.0765, 0.0765)
ob_new_logo_design_gear_has_been_lost_lighter_blue_002.location = (-0.3477, 0.3162, 0.0)
ob_new_logo_design_gear_has_been_lost_lighter_blue_002.scale = (0.05074, 0.05074, 0.05074)
ob_new_logo_design_gear_has_been_lost_lighter_blue_003.location = (-0.4049, 0.3225, 0.0)
ob_new_logo_design_gear_has_been_lost_lighter_blue_003.scale = (0.03804, 0.03804, 0.03804)
ob_new_logo_design_gear_has_been_lost_lighter_blue_004.location = (-0.4489, 0.3287, 0.0)
ob_new_logo_design_gear_has_been_lost_lighter_blue_004.scale = (0.02518, 0.02518, 0.02518)
ob_new_logo_design_gear_has_been_lost_lighter_blue_005.location = (0.006484, 0.2908, 0.0)
ob_new_logo_design_gear_has_been_lost_lighter_blue_005.scale = (0.09959, 0.09959, 0.09959)
ob_new_logo_design_gear_has_been_lost_lighter_blue_006.location = (0.1072, 0.3033, 0.0)
ob_new_logo_design_gear_has_been_lost_lighter_blue_006.scale = (0.07542, 0.07542, 0.07542)
ob_new_logo_design_gear_has_been_lost_lighter_blue_007.location = (0.1835, 0.3161, 0.0)
ob_new_logo_design_gear_has_been_lost_lighter_blue_007.scale = (0.05074, 0.05074, 0.05074)
ob_new_logo_design_gear_has_been_lost_lighter_blue_008.location = (0.2405, 0.3223, 0.0)
ob_new_logo_design_gear_has_been_lost_lighter_blue_008.scale = (0.03808, 0.03808, 0.03808)
ob_new_logo_design_gear_has_been_lost_lighter_blue_009.location = (0.2846, 0.3287, 0.0)
ob_new_logo_design_gear_has_been_lost_lighter_blue_009.scale = (0.02486, 0.02486, 0.02486)
ob_new_logo_design_gear_has_been_lost_lighter_blue_012.location = (0.4257, 0.2541, 0.0)
ob_new_logo_design_gear_has_been_lost_lighter_blue_012.scale = (0.07096, 0.07096, 0.07096)
ob_new_logo_design_gear_has_been_lost_lighter_blue_f_hingestyle.location = (-0.411, 0.2149, 0.0)
ob_new_logo_design_gear_has_been_lost_lighter_blue_f_hingestyle.scale = (0.1011, 0.1011, 0.1011)
ob_new_logo_design_gear_has_been_lost_lighter_blue_f_hingestyl.location = (-0.31, 0.2022, 0.0)
ob_new_logo_design_gear_has_been_lost_lighter_blue_f_hingestyl.scale = (0.07541, 0.07541, 0.07541)
ob_new_logo_design_gear_has_been_lost_lighter_blue_f_hingestyl_001.location = (-0.2339, 0.1896, 0.0)
ob_new_logo_design_gear_has_been_lost_lighter_blue_f_hingestyl_001.scale = (0.05018, 0.05018, 0.05018)
ob_new_logo_design_gear_has_been_lost_lighter_blue_f_hingestyl_002.location = (-0.1771, 0.1833, 0.0)
ob_new_logo_design_gear_has_been_lost_lighter_blue_f_hingestyl_002.scale = (0.0379, 0.0379, 0.0379)
ob_new_logo_design_gear_has_been_lost_lighter_blue_f_hingestyl_003.location = (-0.1329, 0.177, 0.0)
ob_new_logo_design_gear_has_been_lost_lighter_blue_f_hingestyl_003.scale = (0.02517, 0.02517, 0.02517)
ob_new_logo_design_gear_has_been_lost_lighter_blue_f_hingestyl_004.location = (0.2468, 0.2149, 0.0)
ob_new_logo_design_gear_has_been_lost_lighter_blue_f_hingestyl_004.scale = (0.1015, 0.1015, 0.1015)
ob_new_logo_design_gear_has_been_lost_lighter_blue_f_hingestyl_005.location = (0.145, 0.2027, 0.0)
ob_new_logo_design_gear_has_been_lost_lighter_blue_f_hingestyl_005.scale = (0.07615, 0.07615, 0.07615)
ob_new_logo_design_gear_has_been_lost_lighter_blue_f_hingestyl_006.location = (0.06876, 0.1895, 0.0)
ob_new_logo_design_gear_has_been_lost_lighter_blue_f_hingestyl_006.scale = (0.05138, 0.05138, 0.05138)
ob_new_logo_design_gear_has_been_lost_lighter_blue_f_hingestyl_007.location = (0.01246, 0.1833, 0.0)
ob_new_logo_design_gear_has_been_lost_lighter_blue_f_hingestyl_007.scale = (0.03901, 0.03901, 0.03901)
ob_new_logo_design_gear_has_been_lost_lighter_blue_f_hingestyl_008.location = (-0.03245, 0.1775, 0.0)
ob_new_logo_design_gear_has_been_lost_lighter_blue_f_hingestyl_008.scale = (0.02589, 0.02589, 0.02589)
ob_new_logo_design_gear_has_been_lost_lighter_blue_013.location = (-0.4048, 0.09386, 0.0)
ob_new_logo_design_gear_has_been_lost_lighter_blue_013.scale = (0.09959, 0.09959, 0.09959)
ob_new_logo_design_gear_has_been_lost_lighter_blue_011.location = (-0.001077, 0.0871, 0.0)
ob_new_logo_design_gear_has_been_lost_lighter_blue_011.scale = (0.09959, 0.09959, 0.09959)
ob_g21_93_8_90.location = (-0.4043, -0.2855, 0.0)
ob_g21_93_8_90.scale = (0.1013, 0.1013, 0.1013)
ob_g21_93_8_90_001.location = (0.001692, -0.2881, 0.0)
ob_g21_93_8_90_001.scale = (0.1003, 0.1003, 0.1003)
ob_g21_93_8_5_002.location = (-0.4052, -0.1586, 0.0)
ob_g21_93_8_5_002.scale = (0.1043, 0.1043, 0.1043)
ob_g21_93_8_5_001.location = (0.001032, -0.1615, 0.0)
ob_g21_93_8_5_001.scale = (0.1043, 0.1043, 0.1043)
ob_g21_93_8_0.location = (-0.4044, -0.03306, 0.0)
ob_g21_93_8_0.scale = (0.1001, 0.1001, 0.1001)
ob_g21_93_8_0_001.location = (0.001665, -0.03665, 0.0)
ob_g21_93_8_0_001.scale = (0.1001, 0.1001, 0.1001)
ob_new_logo_design_gear_has_been_lost_lighter_blue_f_hingestyl_009.location = (0.4238, 0.114, 0.0)
ob_new_logo_design_gear_has_been_lost_lighter_blue_f_hingestyl_009.scale = (0.06215, 0.06215, 0.06215)
ob_g21_07.location = (0.4255, -0.02548, 0.0)
ob_g21_07.scale = (0.09838, 0.09838, 0.09838)
ob_freecad_white_text.location = (0.1876, 0.07521, 0.0)
ob_freecad_white_text.scale = (0.04492, 0.04492, 0.04492)
ob_freecad_white_text_001.location = (0.1876, -0.05137, 0.0)
ob_freecad_white_text_001.scale = (0.04492, 0.04492, 0.04492)
ob_freecad_white_text_002.location = (0.1882, -0.1773, 0.0)
ob_freecad_white_text_002.scale = (0.04492, 0.04492, 0.04492)
ob_freecad_white_text_003.location = (0.1876, -0.3039, 0.0)
ob_freecad_white_text_003.scale = (0.04492, 0.04492, 0.04492)
ob_freecad_black_text.location = (-0.2241, 0.07535, 0.0)
ob_freecad_black_text.scale = (0.04514, 0.04514, 0.04514)
ob_freecad_black_text_001.location = (-0.2247, -0.05061, 0.0)
ob_freecad_black_text_001.scale = (0.04514, 0.04514, 0.04514)
ob_freecad_black_text_002.location = (-0.2241, -0.1772, 0.0)
ob_freecad_black_text_002.scale = (0.04514, 0.04514, 0.04514)
ob_freecad_black_text_003.location = (-0.2241, -0.3038, 0.0)
ob_freecad_black_text_003.scale = (0.04514, 0.04514, 0.04514)

# ---- collection membership
col_collection.objects.link(ob_light)
col_collection.objects.link(ob_camera)
col_collection.objects.link(ob_camera_001)
col_collection.objects.link(ob_obelisk)
col_collection.objects.link(ob_light_001)
col_collection.objects.link(ob_light_002)
col_collection.objects.link(ob_light_003)
col_collection.objects.link(ob_new_logo_design_gear_has_been_lost_lighter_blue)
col_collection.objects.link(ob_new_logo_design_gear_has_been_lost_lighter_blue_001)
col_collection.objects.link(ob_new_logo_design_gear_has_been_lost_lighter_blue_002)
col_collection.objects.link(ob_new_logo_design_gear_has_been_lost_lighter_blue_003)
col_collection.objects.link(ob_new_logo_design_gear_has_been_lost_lighter_blue_004)
col_collection.objects.link(ob_new_logo_design_gear_has_been_lost_lighter_blue_005)
col_collection.objects.link(ob_new_logo_design_gear_has_been_lost_lighter_blue_006)
col_collection.objects.link(ob_new_logo_design_gear_has_been_lost_lighter_blue_007)
col_collection.objects.link(ob_new_logo_design_gear_has_been_lost_lighter_blue_008)
col_collection.objects.link(ob_new_logo_design_gear_has_been_lost_lighter_blue_009)
col_collection.objects.link(ob_new_logo_design_gear_has_been_lost_lighter_blue_012)
col_collection.objects.link(ob_new_logo_design_gear_has_been_lost_lighter_blue_f_hingestyle)
col_collection.objects.link(ob_new_logo_design_gear_has_been_lost_lighter_blue_f_hingestyl)
col_collection.objects.link(ob_new_logo_design_gear_has_been_lost_lighter_blue_f_hingestyl_001)
col_collection.objects.link(ob_new_logo_design_gear_has_been_lost_lighter_blue_f_hingestyl_002)
col_collection.objects.link(ob_new_logo_design_gear_has_been_lost_lighter_blue_f_hingestyl_003)
col_collection.objects.link(ob_new_logo_design_gear_has_been_lost_lighter_blue_f_hingestyl_004)
col_collection.objects.link(ob_new_logo_design_gear_has_been_lost_lighter_blue_f_hingestyl_005)
col_collection.objects.link(ob_new_logo_design_gear_has_been_lost_lighter_blue_f_hingestyl_006)
col_collection.objects.link(ob_new_logo_design_gear_has_been_lost_lighter_blue_f_hingestyl_007)
col_collection.objects.link(ob_new_logo_design_gear_has_been_lost_lighter_blue_f_hingestyl_008)
col_collection.objects.link(ob_new_logo_design_gear_has_been_lost_lighter_blue_013)
col_collection.objects.link(ob_new_logo_design_gear_has_been_lost_lighter_blue_011)
col_collection.objects.link(ob_g21_93_8_90)
col_collection.objects.link(ob_g21_93_8_90_001)
col_collection.objects.link(ob_g21_93_8_5_002)
col_collection.objects.link(ob_g21_93_8_5_001)
col_collection.objects.link(ob_g21_93_8_0)
col_collection.objects.link(ob_g21_93_8_0_001)
col_collection.objects.link(ob_new_logo_design_gear_has_been_lost_lighter_blue_f_hingestyl_009)
col_collection.objects.link(ob_g21_07)
col_collection.objects.link(ob_freecad_white_text)
col_collection.objects.link(ob_freecad_white_text_001)
col_collection.objects.link(ob_freecad_white_text_002)
col_collection.objects.link(ob_freecad_white_text_003)
col_collection.objects.link(ob_freecad_black_text)
col_collection.objects.link(ob_freecad_black_text_001)
col_collection.objects.link(ob_freecad_black_text_002)
col_collection.objects.link(ob_freecad_black_text_003)

# ---- scene / render settings (as saved in the file)
scene.camera = ob_camera_001
scene.frame_start = 1; scene.frame_end = 250; scene.frame_set(1)
scene.render.engine = 'CYCLES'
scene.render.image_settings.color_mode = 'RGB'
scene.render.image_settings.color_depth = '16'
scene.render.image_settings.compression = 0
scene.render.resolution_x = 632
scene.render.resolution_y = 480
scene.render.use_compositing = False
scene.render.use_sequencer = False
scene.cycles.samples = 1024
scene.cycles.sampling_pattern = 'TABULATED_SOBOL'
scene.cycles.adaptive_min_samples = 900
scene.cycles.use_light_tree = False
scene.eevee.use_taa_reprojection = False
bpy.context.view_layer.update()
